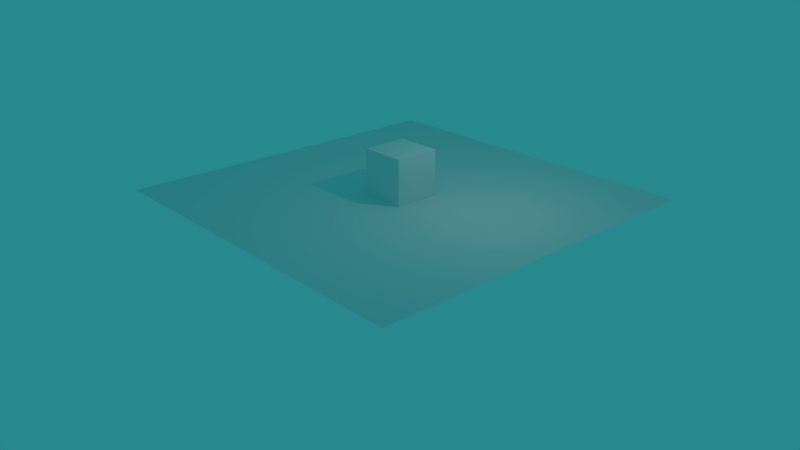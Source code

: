 # Source: main.blend  (saved by Blender 2.78.1; exported with 4.5.12 LTS)
import bpy
from mathutils import Matrix  # noqa: F401  (used for matrix-valued properties, if any)

bpy.ops.wm.read_factory_settings(use_empty=True)
scene = bpy.context.scene
scene.name = 'Scene'

# ---- collections
col_collection_1 = bpy.data.collections.new('Collection 1'); scene.collection.children.link(col_collection_1)

# ---- materials (node trees are filled in below, after node groups)
mat_material = bpy.data.materials.new('Material')
mat_material.alpha_threshold = 0.0
mat_material.use_transparent_shadow = False
mat_material.roughness = 0.5
mat_material.line_color = (0.0, 0.0, 0.0, 1.0)

# ---- material node trees

# ---- world
world_world = bpy.data.worlds.new('World'); scene.world = world_world
world_world.color = (0.02061, 0.245, 0.2668)
world_world.use_sun_shadow = False
world_world.sun_shadow_jitter_overblur = 0.0
world_world.cycles.sampling_method = 'MANUAL'

# ---- cameras
cam_camera = bpy.data.cameras.new('Camera')
cam_camera.clip_end = 100.0
cam_camera.lens = 35.0
cam_camera.sensor_width = 32.0
cam_camera.sensor_height = 18.0
cam_camera.ortho_scale = 7.314
cam_camera.dof.focus_distance = 0.0
cam_camera.dof.aperture_fstop = 128.0

# ---- lights
light_lamp = bpy.data.lights.new('Lamp', 'POINT')
light_lamp.transmission_factor = 0.0
light_lamp.cutoff_distance = 30.0
light_lamp.energy = 100.0
light_lamp.shadow_buffer_clip_start = 1.001
light_lamp.shadow_soft_size = 0.1
light_lamp.shadow_maximum_resolution = 0.006
light_lamp.use_absolute_resolution = True

# ---- meshes
me_plane = bpy.data.meshes.new('Plane')
me_plane.from_pydata([(-1.0, -1.0, 0.0), (1.0, -1.0, 0.0), (-1.0, 1.0, 0.0), (1.0, 1.0, 0.0)], [], [(0, 1, 3, 2)])
me_plane.use_remesh_preserve_volume = False
me_plane.use_remesh_preserve_attributes = False
me_plane.use_mirror_vertex_groups = False
me_plane.update()
me_cube = bpy.data.meshes.new('Cube')
me_cube.from_pydata([(1.0, 1.0, -1.0), (1.0, -1.0, -1.0), (-1.0, -1.0, -1.0), (-1.0, 1.0, -1.0), (1.0, 1.0, 1.0), (1.0, -1.0, 1.0), (-1.0, -1.0, 1.0), (-1.0, 1.0, 1.0)], [], [(0, 1, 2, 3), (4, 7, 6, 5), (0, 4, 5, 1), (1, 5, 6, 2), (2, 6, 7, 3), (4, 0, 3, 7)])
me_cube.materials.append(mat_material)
me_cube.use_remesh_preserve_volume = False
me_cube.use_remesh_preserve_attributes = False
me_cube.use_mirror_vertex_groups = False
me_cube.update()

# ---- objects
ob_plane = bpy.data.objects.new('Plane', me_plane)
ob_loop = bpy.data.objects.new('__LOOP__', None)
ob_cube = bpy.data.objects.new('Cube', me_cube)
ob_lamp = bpy.data.objects.new('Lamp', light_lamp)
ob_camera = bpy.data.objects.new('Camera', cam_camera)

# ---- transforms, parenting, visibility, modifiers, constraints
ob_plane.location = (0.0, 0.0, 0.0)
ob_plane.scale = (7.912, 7.912, 7.912)
ob_plane.lineart.crease_threshold = 0.0
ob_loop.location = (0.0, 0.0, 0.0)
ob_loop.empty_image_offset = (0.0, 0.0)
ob_loop.hide_viewport = True
ob_loop.hide_select = True
ob_loop.lineart.crease_threshold = 0.0
ob_cube.location = (0.0, 0.0, 1.0)
ob_cube.lock_rotations_4d = False
ob_cube.empty_display_type = 'ARROWS'
ob_cube.lineart.crease_threshold = 0.0
ob_lamp.location = (4.076, 1.005, 5.904)
ob_lamp.rotation_euler = (0.6503, 0.05522, 1.866)
ob_lamp.lock_rotations_4d = False
ob_lamp.empty_display_type = 'ARROWS'
ob_lamp.color = (0.0, 0.0, 0.0, 0.0)
ob_lamp.lineart.crease_threshold = 0.0
ob_camera.location = (25.27, -22.85, 12.99)
ob_camera.rotation_euler = (1.172, -1.897e-06, -11.73)
ob_camera.lock_rotations_4d = False
ob_camera.empty_display_type = 'ARROWS'
ob_camera.color = (0.0, 0.0, 0.0, 0.0)
ob_camera.display_type = 'WIRE'
ob_camera.lineart.crease_threshold = 0.0

# ---- collection membership
col_collection_1.objects.link(ob_plane)
col_collection_1.objects.link(ob_loop)
col_collection_1.objects.link(ob_cube)
col_collection_1.objects.link(ob_lamp)
col_collection_1.objects.link(ob_camera)

# ---- scene / render settings (as saved in the file)
scene.camera = ob_camera
scene.frame_start = 1; scene.frame_end = 250; scene.frame_set(1)
scene.render.engine = 'BLENDER_EEVEE_NEXT'
scene.render.resolution_percentage = 50
scene.render.dither_intensity = 0.0
scene.cycles.use_denoising = False
scene.cycles.samples = 128
scene.cycles.sampling_pattern = 'TABULATED_SOBOL'
scene.cycles.light_sampling_threshold = 0.0
scene.cycles.use_adaptive_sampling = False
scene.cycles.use_light_tree = False
scene.cycles.blur_glossy = 0.0
scene.cycles.sample_clamp_indirect = 0.0
scene.view_settings.view_transform = 'Standard'
bpy.context.view_layer.update()
